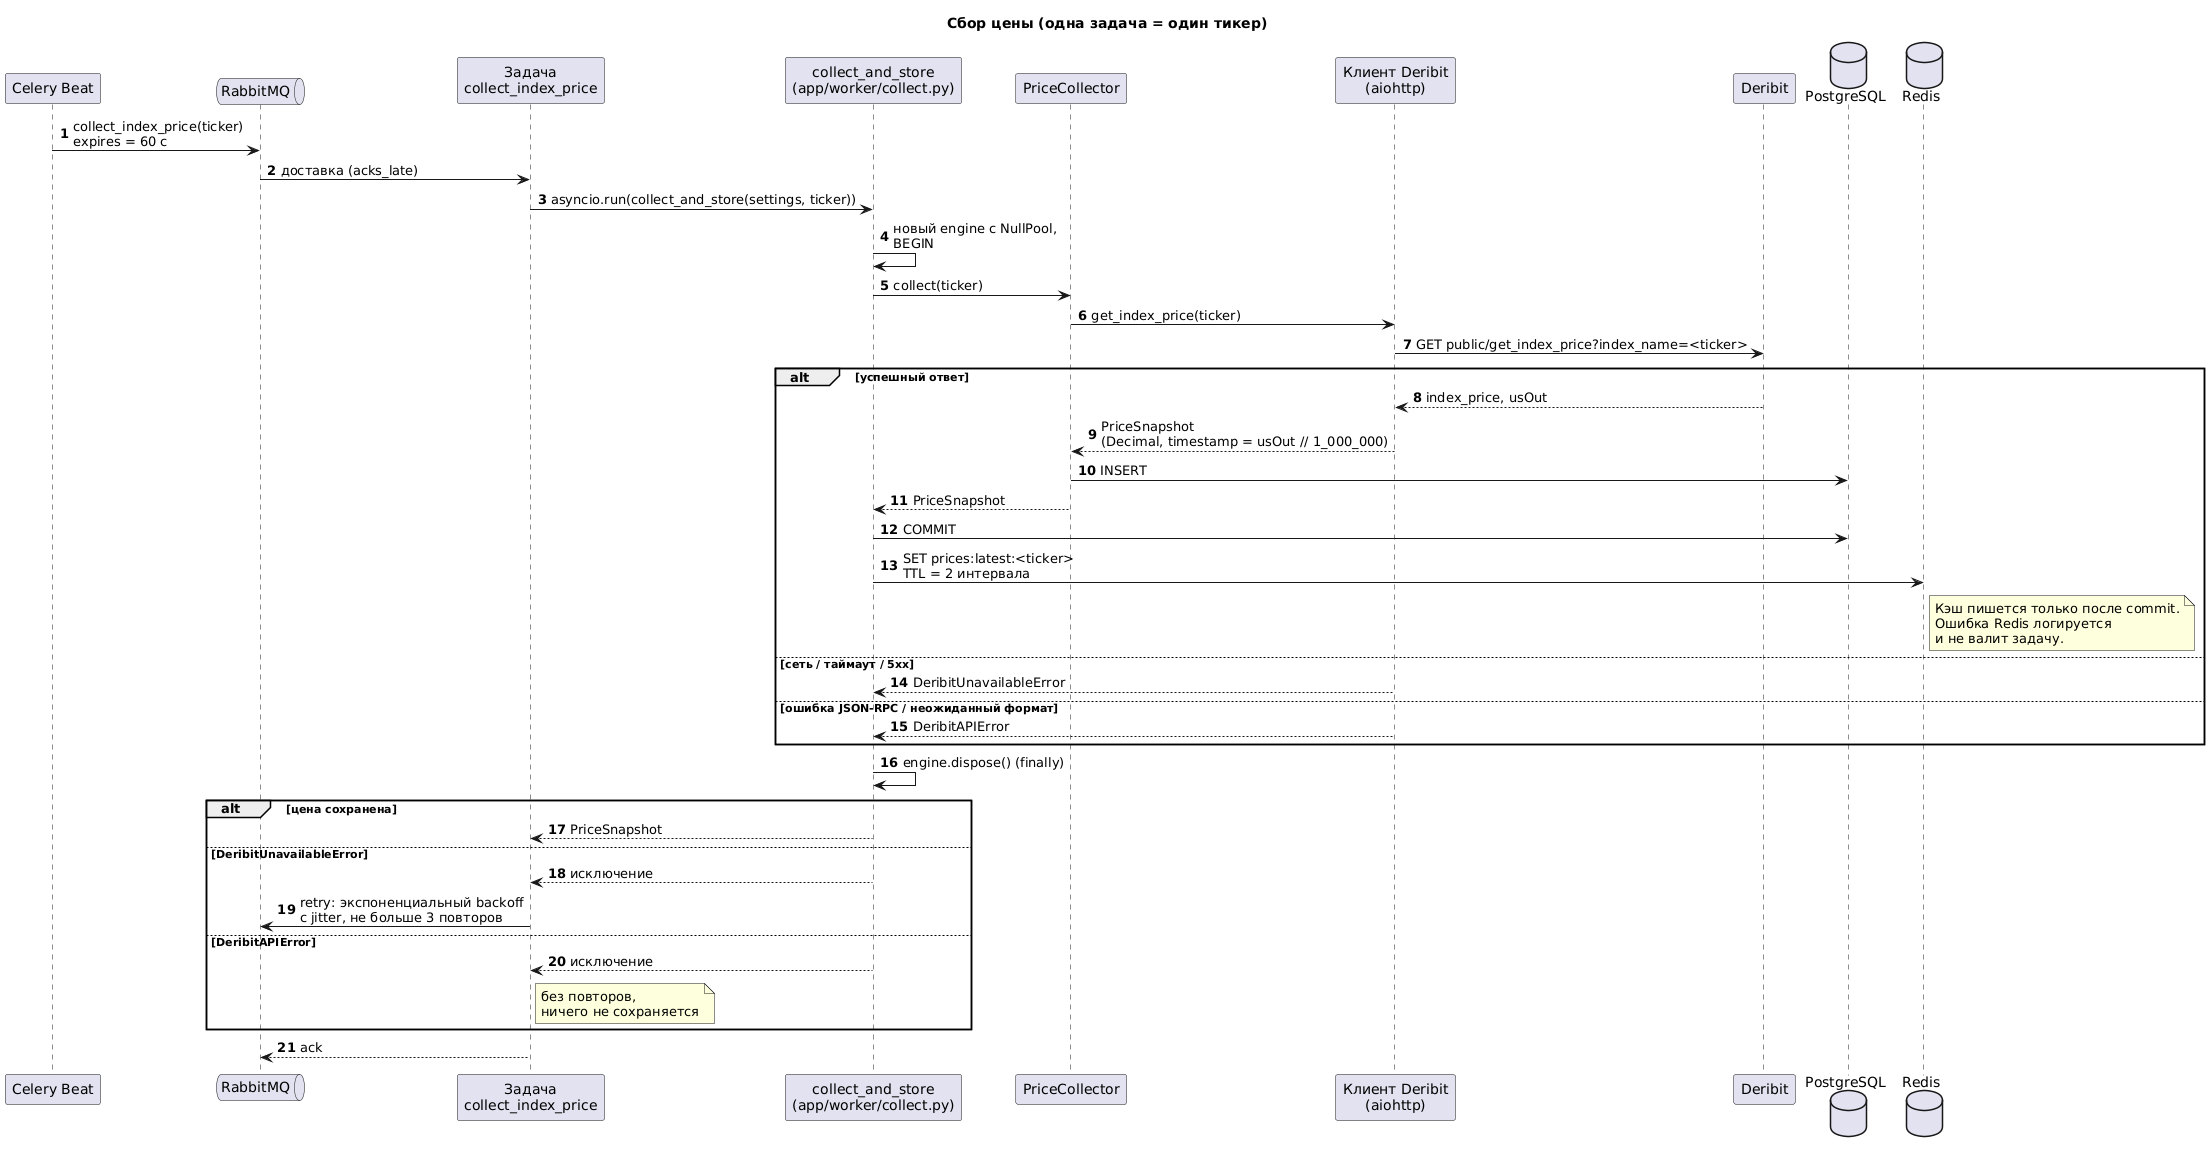

The diagram above was rendered by PlantUML. Its source (embedded in the PNG):
@startuml collect_sequence
title Сбор цены (одна задача = один тикер)

autonumber
skinparam shadowing false

participant "Celery Beat" as beat
queue "RabbitMQ" as mq
participant "Задача\ncollect_index_price" as task
participant "collect_and_store\n(app/worker/collect.py)" as run
participant "PriceCollector" as collector
participant "Клиент Deribit\n(aiohttp)" as client
participant "Deribit" as deribit
database "PostgreSQL" as pg
database "Redis" as redis

beat -> mq : collect_index_price(ticker)\nexpires = 60 с
mq -> task : доставка (acks_late)
task -> run : asyncio.run(collect_and_store(settings, ticker))
run -> run : новый engine с NullPool,\nBEGIN
run -> collector : collect(ticker)
collector -> client : get_index_price(ticker)
client -> deribit : GET public/get_index_price?index_name=<ticker>

alt успешный ответ
  deribit --> client : index_price, usOut
  client --> collector : PriceSnapshot\n(Decimal, timestamp = usOut // 1_000_000)
  collector -> pg : INSERT
  collector --> run : PriceSnapshot
  run -> pg : COMMIT
  run -> redis : SET prices:latest:<ticker>\nTTL = 2 интервала
  note right of redis
    Кэш пишется только после commit.
    Ошибка Redis логируется
    и не валит задачу.
  end note
else сеть / таймаут / 5xx
  client --> run : DeribitUnavailableError
else ошибка JSON-RPC / неожиданный формат
  client --> run : DeribitAPIError
end

run -> run : engine.dispose() (finally)

alt цена сохранена
  run --> task : PriceSnapshot
else DeribitUnavailableError
  run --> task : исключение
  task -> mq : retry: экспоненциальный backoff\nс jitter, не больше 3 повторов
else DeribitAPIError
  run --> task : исключение
  note right of task : без повторов,\nничего не сохраняется
end

task --> mq : ack
@enduml